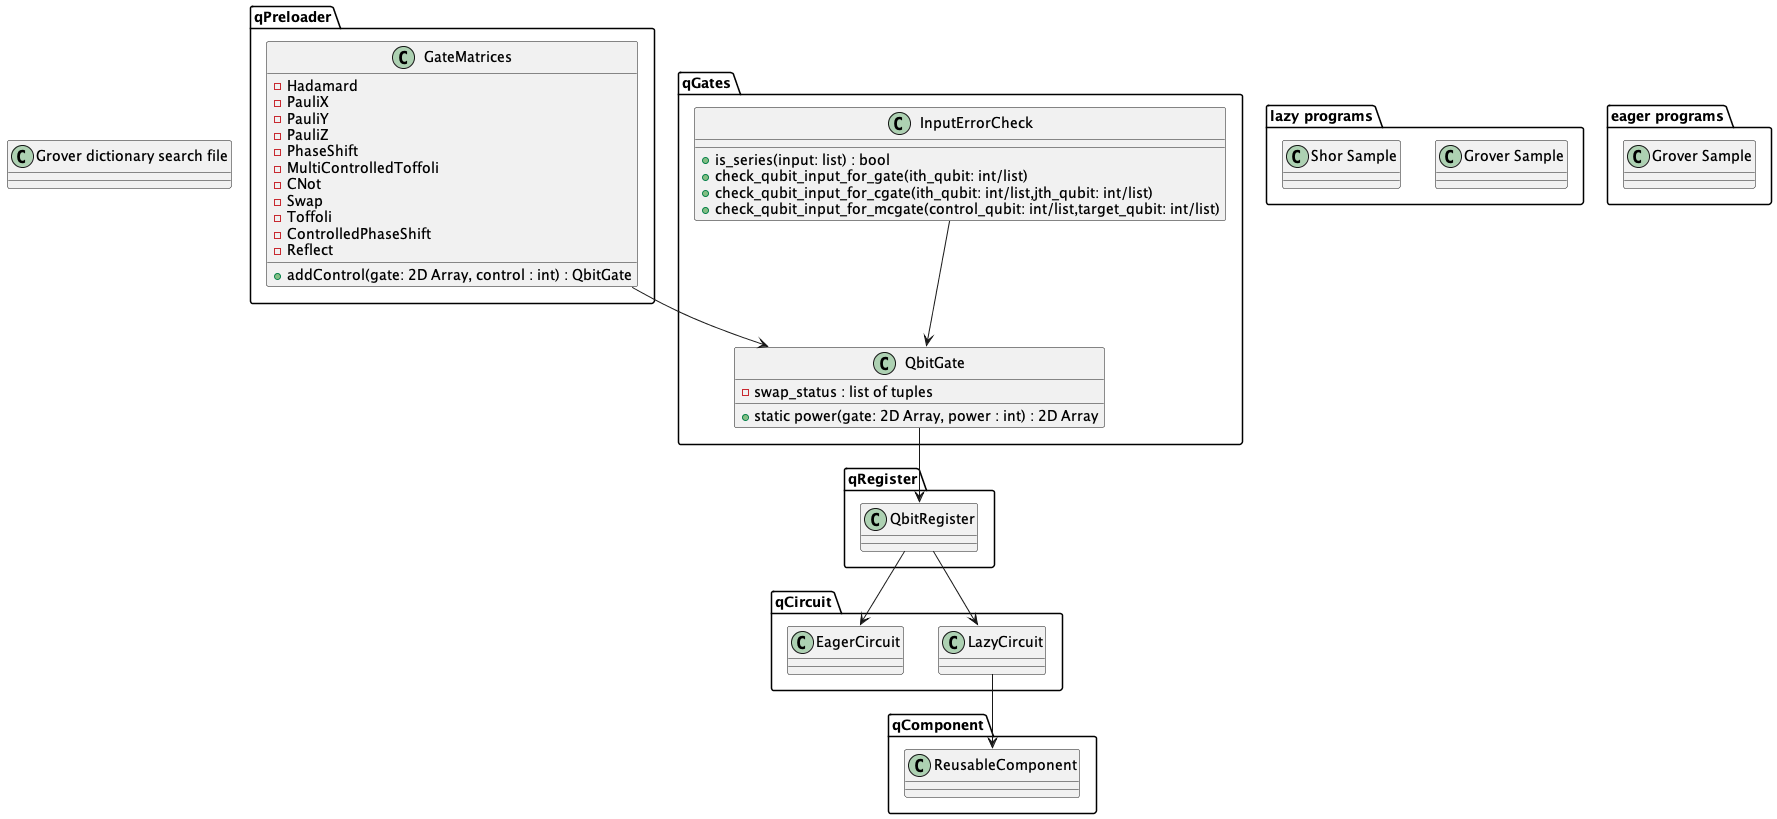

The diagram above was rendered by PlantUML. Its source (embedded in the PNG):
@startuml


package qPreloader {
    class GateMatrices {
        - Hadamard
        - PauliX
        - PauliY
        - PauliZ
        - PhaseShift
        - MultiControlledToffoli
        - CNot
        - Swap
        - Toffoli
        - ControlledPhaseShift
        - Reflect 

        + addControl(gate: 2D Array, control : int) : QbitGate

    }

}

package qGates {
    class QbitGate{
        - swap_status : list of tuples
        + static power(gate: 2D Array, power : int) : 2D Array
    
    }
    class InputErrorCheck {
        + is_series(input: list) : bool
        + check_qubit_input_for_gate(ith_qubit: int/list) 
        + check_qubit_input_for_cgate(ith_qubit: int/list,jth_qubit: int/list)
        + check_qubit_input_for_mcgate(control_qubit: int/list,target_qubit: int/list)
    }
}

package qRegister {
    class QbitRegister {

    }

}

package qCircuit {
    class LazyCircuit {
    }
    class EagerCircuit {
    }
}



package qComponent {
    class ReusableComponent {
     
    }

}


InputErrorCheck --> QbitGate
GateMatrices --> QbitGate
QbitGate --> QbitRegister
QbitRegister --> LazyCircuit
QbitRegister --> EagerCircuit
LazyCircuit --> ReusableComponent

package "lazy programs" {
    class "Grover Sample" {
    }
    class "Shor Sample" {
    }
}

package "eager programs" {
    class "Grover Sample" {
    }
}

class "Grover dictionary search file" {
}

@enduml